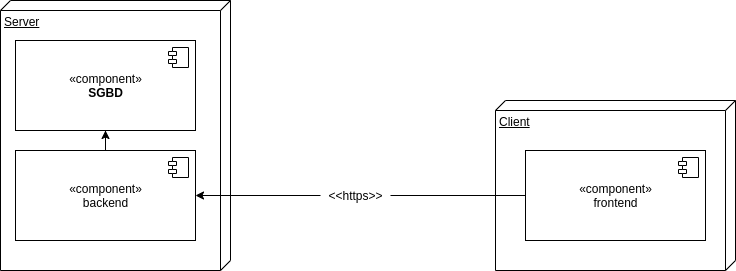

The diagram above was exported from draw.io. Its source (the exported page's mxGraphModel, read from the mxfile embedded in the PNG):
<mxGraphModel dx="1422" dy="773" grid="1" gridSize="10" guides="1" tooltips="1" connect="1" arrows="1" fold="1" page="1" pageScale="1" pageWidth="850" pageHeight="1100" math="0" shadow="0">
  <root>
    <mxCell id="0" />
    <mxCell id="1" parent="0" />
    <mxCell id="nK-XYNn-2tveI5sWtlWf-1" value="Server" style="verticalAlign=top;align=left;spacingTop=8;spacingLeft=2;spacingRight=12;shape=cube;size=10;direction=south;fontStyle=4;html=1;" vertex="1" parent="1">
      <mxGeometry x="105" y="70" width="230" height="270" as="geometry" />
    </mxCell>
    <mxCell id="nK-XYNn-2tveI5sWtlWf-2" value="Client" style="verticalAlign=top;align=left;spacingTop=8;spacingLeft=2;spacingRight=12;shape=cube;size=10;direction=south;fontStyle=4;html=1;" vertex="1" parent="1">
      <mxGeometry x="600" y="170" width="240" height="170" as="geometry" />
    </mxCell>
    <mxCell id="nK-XYNn-2tveI5sWtlWf-6" value="«component»&lt;br&gt;&lt;b&gt;SGBD&lt;/b&gt;" style="html=1;dropTarget=0;" vertex="1" parent="1">
      <mxGeometry x="120" y="110" width="180" height="90" as="geometry" />
    </mxCell>
    <mxCell id="nK-XYNn-2tveI5sWtlWf-7" value="" style="shape=module;jettyWidth=8;jettyHeight=4;" vertex="1" parent="nK-XYNn-2tveI5sWtlWf-6">
      <mxGeometry x="1" width="20" height="20" relative="1" as="geometry">
        <mxPoint x="-27" y="7" as="offset" />
      </mxGeometry>
    </mxCell>
    <mxCell id="nK-XYNn-2tveI5sWtlWf-16" style="edgeStyle=orthogonalEdgeStyle;rounded=0;orthogonalLoop=1;jettySize=auto;html=1;exitX=0.5;exitY=0;exitDx=0;exitDy=0;startArrow=none;startFill=0;endArrow=classic;endFill=1;" edge="1" parent="1" source="nK-XYNn-2tveI5sWtlWf-8" target="nK-XYNn-2tveI5sWtlWf-6">
      <mxGeometry relative="1" as="geometry" />
    </mxCell>
    <mxCell id="nK-XYNn-2tveI5sWtlWf-8" value="«component»&lt;br&gt;backend" style="html=1;dropTarget=0;" vertex="1" parent="1">
      <mxGeometry x="120" y="220" width="180" height="90" as="geometry" />
    </mxCell>
    <mxCell id="nK-XYNn-2tveI5sWtlWf-9" value="" style="shape=module;jettyWidth=8;jettyHeight=4;" vertex="1" parent="nK-XYNn-2tveI5sWtlWf-8">
      <mxGeometry x="1" width="20" height="20" relative="1" as="geometry">
        <mxPoint x="-27" y="7" as="offset" />
      </mxGeometry>
    </mxCell>
    <mxCell id="nK-XYNn-2tveI5sWtlWf-12" style="edgeStyle=orthogonalEdgeStyle;rounded=0;orthogonalLoop=1;jettySize=auto;html=1;exitX=0;exitY=0.5;exitDx=0;exitDy=0;entryX=1;entryY=0.5;entryDx=0;entryDy=0;startArrow=none;" edge="1" parent="1" source="nK-XYNn-2tveI5sWtlWf-13" target="nK-XYNn-2tveI5sWtlWf-8">
      <mxGeometry relative="1" as="geometry" />
    </mxCell>
    <mxCell id="nK-XYNn-2tveI5sWtlWf-10" value="«component»&lt;br&gt;frontend" style="html=1;dropTarget=0;" vertex="1" parent="1">
      <mxGeometry x="630" y="220" width="180" height="90" as="geometry" />
    </mxCell>
    <mxCell id="nK-XYNn-2tveI5sWtlWf-11" value="" style="shape=module;jettyWidth=8;jettyHeight=4;" vertex="1" parent="nK-XYNn-2tveI5sWtlWf-10">
      <mxGeometry x="1" width="20" height="20" relative="1" as="geometry">
        <mxPoint x="-27" y="7" as="offset" />
      </mxGeometry>
    </mxCell>
    <mxCell id="nK-XYNn-2tveI5sWtlWf-13" value="&amp;lt;&amp;lt;https&amp;gt;&amp;gt;" style="text;html=1;align=center;verticalAlign=middle;resizable=0;points=[];autosize=1;strokeColor=none;" vertex="1" parent="1">
      <mxGeometry x="425" y="255" width="70" height="20" as="geometry" />
    </mxCell>
    <mxCell id="nK-XYNn-2tveI5sWtlWf-14" value="" style="edgeStyle=orthogonalEdgeStyle;rounded=0;orthogonalLoop=1;jettySize=auto;html=1;exitX=0;exitY=0.5;exitDx=0;exitDy=0;entryX=1;entryY=0.5;entryDx=0;entryDy=0;endArrow=none;" edge="1" parent="1" source="nK-XYNn-2tveI5sWtlWf-10" target="nK-XYNn-2tveI5sWtlWf-13">
      <mxGeometry relative="1" as="geometry">
        <mxPoint x="670" y="265" as="sourcePoint" />
        <mxPoint x="310" y="365" as="targetPoint" />
      </mxGeometry>
    </mxCell>
  </root>
</mxGraphModel>